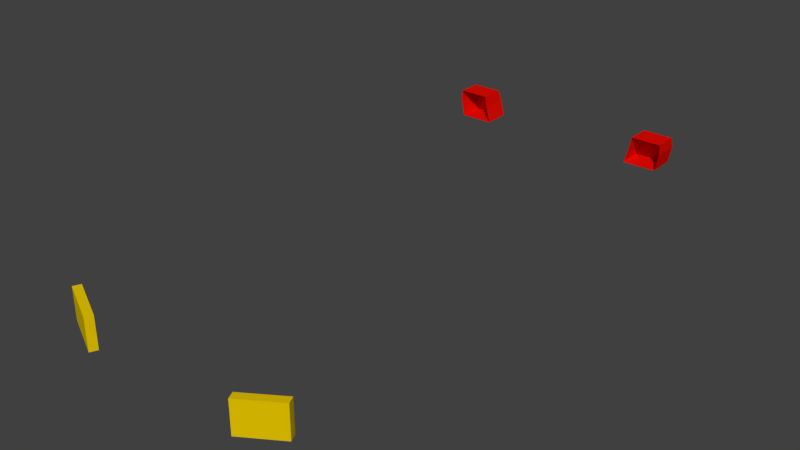 # Source: E_class_lights.blend  (saved by Blender 2.78.0; exported with 4.5.12 LTS)
import bpy
from mathutils import Matrix  # noqa: F401  (used for matrix-valued properties, if any)

bpy.ops.wm.read_factory_settings(use_empty=True)
scene = bpy.context.scene
scene.name = 'Scene'

# ---- collections
col_collection_1 = bpy.data.collections.new('Collection 1'); scene.collection.children.link(col_collection_1)

# ---- materials (node trees are filled in below, after node groups)
mat_red = bpy.data.materials.new('red')
mat_red.alpha_threshold = 0.0
mat_red.use_transparent_shadow = False
mat_red.diffuse_color = (0.8, 0.003585, 0.0, 1.0)
mat_red.roughness = 0.5
mat_white = bpy.data.materials.new('white')
mat_white.alpha_threshold = 0.0
mat_white.use_transparent_shadow = False
mat_white.diffuse_color = (0.8, 0.5612, 0.0, 1.0)
mat_white.roughness = 0.5

# ---- material node trees

# ---- world
world_world = bpy.data.worlds.new('World'); scene.world = world_world
world_world.color = (0.05088, 0.05088, 0.05088)
world_world.use_sun_shadow = False
world_world.sun_shadow_jitter_overblur = 0.0
world_world.cycles.sampling_method = 'MANUAL'

# ---- meshes
me_cube_000 = bpy.data.meshes.new('Cube.000')
me_cube_000.from_pydata([(-0.8779, 2.625, 0.06769), (-0.8332, 2.625, -0.102), (-0.8332, 2.905, -0.102), (-0.8779, 2.905, 0.06769), (-0.8955, 2.625, 0.178), (-0.8955, 2.875, 0.178), (-1.208, 2.625, 0.06769), (-1.176, 2.625, -0.102), (-1.176, 2.905, -0.102), (-1.208, 2.905, 0.06769), (-1.208, 2.625, 0.178), (-1.208, 2.875, 0.178), (0.8779, 2.625, 0.06769), (0.8779, 2.905, 0.06769), (0.8332, 2.905, -0.102), (0.8332, 2.625, -0.102), (1.208, 2.625, 0.06769), (1.176, 2.625, -0.102), (0.8955, 2.625, 0.178), (0.8955, 2.875, 0.178), (1.208, 2.905, 0.06769), (1.176, 2.905, -0.102), (1.208, 2.625, 0.178), (1.208, 2.875, 0.178)], [], [(0, 1, 2, 3), (4, 0, 3, 5), (1, 7, 8, 2), (3, 2, 8, 9), (10, 4, 5, 11), (5, 3, 9, 11), (9, 8, 7, 6), (11, 9, 6, 10), (12, 13, 14, 15), (18, 19, 13, 12), (13, 20, 21, 14), (15, 14, 21, 17), (20, 16, 17, 21), (22, 23, 19, 18), (19, 23, 20, 13), (23, 22, 16, 20)])
_uv = me_cube_000.uv_layers.new(name='UVMap')
_uv.uv.foreach_set('vector', [0.6881, 0.7718, 0.8139, 0.7718, 0.8139, 0.8975, 0.6881, 0.8975, 0.6881, 0.7718, 0.8139, 0.7718, 0.8139, 0.8975, 0.6881, 0.8975, 0.6881, 0.7718, 0.8139, 0.7718, 0.8139, 0.8975, 0.6881, 0.8975, 0.6881, 0.7718, 0.8139, 0.7718, 0.8139, 0.8975, 0.6881, 0.8975, 0.6881, 0.7718, 0.8139, 0.7718, 0.8139, 0.8975, 0.6881, 0.8975, 0.6881, 0.7718, 0.8139, 0.7718, 0.8139, 0.8975, 0.6881, 0.8975, 0.6881, 0.7718, 0.8139, 0.7718, 0.8139, 0.8975, 0.6881, 0.8975, 0.6881, 0.7718, 0.8139, 0.7718, 0.8139, 0.8975, 0.6881, 0.8975, 0.6881, 0.7718, 0.8139, 0.7718, 0.8139, 0.8975, 0.6881, 0.8975, 0.6881, 0.7718, 0.8139, 0.7718, 0.8139, 0.8975, 0.6881, 0.8975, 0.6881, 0.7718, 0.8139, 0.7718, 0.8139, 0.8975, 0.6881, 0.8975, 0.6881, 0.7718, 0.8139, 0.7718, 0.8139, 0.8975, 0.6881, 0.8975, 0.6881, 0.7718, 0.8139, 0.7718, 0.8139, 0.8975, 0.6881, 0.8975, 0.6881, 0.7718, 0.8139, 0.7718, 0.8139, 0.8975, 0.6881, 0.8975, 0.6881, 0.7718, 0.8139, 0.7718, 0.8139, 0.8975, 0.6881, 0.8975, 0.6881, 0.7718, 0.8139, 0.7718, 0.8139, 0.8975, 0.6881, 0.8975])
me_cube_000.materials.append(mat_red)
me_cube_000.materials.append(mat_white)
me_cube_000.use_remesh_preserve_volume = False
me_cube_000.use_remesh_preserve_attributes = False
me_cube_000.use_mirror_vertex_groups = False
me_cube_000.update()
me_cube_000.normals_split_custom_set([tuple(v) for v in zip(*[iter([0.967, 0.0, 0.2548, 0.967, 0.0, 0.2548, 0.967, 0.0, 0.2548, 0.967, 0.0, 0.2548, 0.9875, 0.0, 0.1577, 0.9875, 0.0, 0.1577, 0.9875, 0.0, 0.1577, 0.9875, 0.0, 0.1577, 9.715e-08, 1.064e-07, -1.0, 9.715e-08, 1.064e-07, -1.0, 9.715e-08, 1.064e-07, -1.0, 9.715e-08, 1.064e-07, -1.0, 0.0, 1.0, -1.306e-07, 0.0, 1.0, -1.306e-07, 0.0, 1.0, -1.306e-07, 0.0, 1.0, -1.306e-07, -1.907e-07, -2.383e-07, 1.0, -1.907e-07, -2.383e-07, 1.0, -1.907e-07, -2.383e-07, 1.0, -1.907e-07, -2.383e-07, 1.0, -5.074e-08, 0.9654, 0.2609, -5.074e-08, 0.9654, 0.2609, -5.074e-08, 0.9654, 0.2609, -5.074e-08, 0.9654, 0.2609, -0.9824, 0.0, -0.1869, -0.9824, 0.0, -0.1869, -0.9824, 0.0, -0.1869, -0.9824, 0.0, -0.1869, -1.0, 0.0, 0.0, -1.0, 0.0, 0.0, -1.0, 0.0, 0.0, -1.0, 0.0, 0.0, -0.967, 0.0, 0.2548, -0.967, 0.0, 0.2548, -0.967, 0.0, 0.2548, -0.967, 0.0, 0.2548, -0.9875, 0.0, 0.1577, -0.9875, 0.0, 0.1577, -0.9875, 0.0, 0.1577, -0.9875, 0.0, 0.1577, 0.0, 1.0, 1.045e-06, 0.0, 1.0, 1.045e-06, 0.0, 1.0, 1.045e-06, 0.0, 1.0, 1.045e-06, 0.0, 0.0, -1.0, 0.0, 0.0, -1.0, 0.0, 0.0, -1.0, 0.0, 0.0, -1.0, 0.9824, 0.0, -0.1869, 0.9824, 0.0, -0.1869, 0.9824, 0.0, -0.1869, 0.9824, 0.0, -0.1869, 0.0, 0.0, 1.0, 0.0, 0.0, 1.0, 0.0, 0.0, 1.0, 0.0, 0.0, 1.0, 0.0, 0.9654, 0.2609, 0.0, 0.9654, 0.2609, 0.0, 0.9654, 0.2609, 0.0, 0.9654, 0.2609, 1.0, 0.0, 0.0, 1.0, 0.0, 0.0, 1.0, 0.0, 0.0, 1.0, 0.0, 0.0])] * 3)])
me_cube_001 = bpy.data.meshes.new('Cube.001')
me_cube_001.from_pydata([(-0.8133, -2.701, -0.0567), (-0.8133, -2.701, -0.3767), (-0.78, -2.629, -0.3767), (-0.78, -2.629, -0.0567), (-1.214, -2.514, -0.01355), (-1.181, -2.442, -0.01355), (-1.214, -2.514, -0.3336), (-1.181, -2.442, -0.3336), (0.8133, -2.701, -0.0567), (0.78, -2.629, -0.0567), (0.78, -2.629, -0.3767), (0.8133, -2.701, -0.3767), (1.214, -2.514, -0.01355), (1.214, -2.514, -0.3336), (1.181, -2.442, -0.01355), (1.181, -2.442, -0.3336)], [], [(0, 1, 2, 3), (4, 0, 3, 5), (4, 6, 1, 0), (1, 6, 7, 2), (5, 7, 6, 4), (8, 9, 10, 11), (12, 8, 11, 13), (12, 14, 9, 8), (11, 10, 15, 13), (14, 12, 13, 15)])
me_cube_001.polygons.foreach_set('material_index', [1, 1, 1, 1, 1, 1, 1, 1, 1, 1])
_uv = me_cube_001.uv_layers.new(name='UVMap')
_uv.uv.foreach_set('vector', [0.6985, 0.2063, 0.6985, 0.3409, 0.833, 0.3409, 0.833, 0.2063, 0.6985, 0.2063, 0.6985, 0.3409, 0.833, 0.3409, 0.833, 0.2063, 0.6985, 0.2063, 0.6985, 0.3409, 0.833, 0.3409, 0.833, 0.2063, 0.6985, 0.2063, 0.6985, 0.3409, 0.833, 0.3409, 0.833, 0.2063, 0.6985, 0.2063, 0.6985, 0.3409, 0.833, 0.3409, 0.833, 0.2063, 0.6985, 0.2063, 0.6985, 0.3409, 0.833, 0.3409, 0.833, 0.2063, 0.6985, 0.2063, 0.6985, 0.3409, 0.833, 0.3409, 0.833, 0.2063, 0.6985, 0.2063, 0.6985, 0.3409, 0.833, 0.3409, 0.833, 0.2063, 0.6985, 0.2063, 0.6985, 0.3409, 0.833, 0.3409, 0.833, 0.2063, 0.6985, 0.2063, 0.6985, 0.3409, 0.833, 0.3409, 0.833, 0.2063])
me_cube_001.materials.append(mat_red)
me_cube_001.materials.append(mat_white)
me_cube_001.use_remesh_preserve_volume = False
me_cube_001.use_remesh_preserve_attributes = False
me_cube_001.use_mirror_vertex_groups = False
me_cube_001.update()
me_cube_001.normals_split_custom_set([tuple(v) for v in zip(*[iter([0.9063, -0.4226, 0.0, 0.9063, -0.4226, 0.0, 0.9063, -0.4226, 0.0, 0.9063, -0.4226, 0.0, 0.08794, -0.04101, 0.9953, 0.08794, -0.04101, 0.9953, 0.08794, -0.04101, 0.9953, 0.08794, -0.04101, 0.9953, -0.4226, -0.9063, 0.0, -0.4226, -0.9063, 0.0, -0.4226, -0.9063, 0.0, -0.4226, -0.9063, 0.0, -0.08794, 0.04101, -0.9953, -0.08794, 0.04101, -0.9953, -0.08794, 0.04101, -0.9953, -0.08794, 0.04101, -0.9953, -0.9063, 0.4226, 0.0, -0.9063, 0.4226, 0.0, -0.9063, 0.4226, 0.0, -0.9063, 0.4226, 0.0, -0.9063, -0.4226, 0.0, -0.9063, -0.4226, 0.0, -0.9063, -0.4226, 0.0, -0.9063, -0.4226, 0.0, 0.4226, -0.9063, 0.0, 0.4226, -0.9063, 0.0, 0.4226, -0.9063, 0.0, 0.4226, -0.9063, 0.0, -0.08794, -0.04101, 0.9953, -0.08794, -0.04101, 0.9953, -0.08794, -0.04101, 0.9953, -0.08794, -0.04101, 0.9953, 0.08794, 0.04101, -0.9953, 0.08794, 0.04101, -0.9953, 0.08794, 0.04101, -0.9953, 0.08794, 0.04101, -0.9953, 0.9063, 0.4226, 0.0, 0.9063, 0.4226, 0.0, 0.9063, 0.4226, 0.0, 0.9063, 0.4226, 0.0])] * 3)])

# ---- objects
ob_cube_000 = bpy.data.objects.new('Cube.000', me_cube_000)
ob_cube_001 = bpy.data.objects.new('Cube.001', me_cube_001)

# ---- transforms, parenting, visibility, modifiers, constraints
ob_cube_000.location = (0.0, -0.1568, 0.879)
ob_cube_000.lock_rotations_4d = False
ob_cube_000.empty_display_type = 'ARROWS'
ob_cube_000.lineart.crease_threshold = 0.0
ob_cube_001.location = (0.0, -0.1568, 0.879)
ob_cube_001.lock_rotations_4d = False
ob_cube_001.empty_display_type = 'ARROWS'
ob_cube_001.lineart.crease_threshold = 0.0

# ---- collection membership
col_collection_1.objects.link(ob_cube_000)
col_collection_1.objects.link(ob_cube_001)

# ---- scene / render settings (as saved in the file)
scene.frame_start = 1; scene.frame_end = 250; scene.frame_set(1)
scene.render.engine = 'BLENDER_EEVEE_NEXT'
scene.render.resolution_percentage = 50
scene.render.dither_intensity = 0.0
scene.cycles.use_denoising = False
scene.cycles.samples = 128
scene.cycles.sampling_pattern = 'TABULATED_SOBOL'
scene.cycles.light_sampling_threshold = 0.0
scene.cycles.use_adaptive_sampling = False
scene.cycles.use_light_tree = False
scene.cycles.blur_glossy = 0.0
scene.cycles.sample_clamp_indirect = 0.0
scene.view_settings.view_transform = 'Standard'
bpy.context.view_layer.update()

# ---- added for rendering (the .blend has no active camera and no usable light): camera, sun
cam_auto = bpy.data.cameras.new('AutoCamera')
cam_auto.lens = 50.0
cam_auto.sensor_width = 36.0
cam_auto.clip_end = 1000.0
ob_auto_camera = bpy.data.objects.new('AutoCamera', cam_auto)
scene.collection.objects.link(ob_auto_camera)
ob_auto_camera.location = (5.6761, -6.86613, 5.32057)
ob_auto_camera.rotation_euler = (1.09748, -7.21219e-08, 0.694738)
scene.camera = ob_auto_camera
light_auto_sun = bpy.data.lights.new('AutoSun', 'SUN')
light_auto_sun.energy = 3.0
light_auto_sun.angle = 0.0523599
ob_auto_sun = bpy.data.objects.new('AutoSun', light_auto_sun)
scene.collection.objects.link(ob_auto_sun)
ob_auto_sun.rotation_euler = (0.872665, 0.174533, 0.523599)
bpy.context.view_layer.update()
